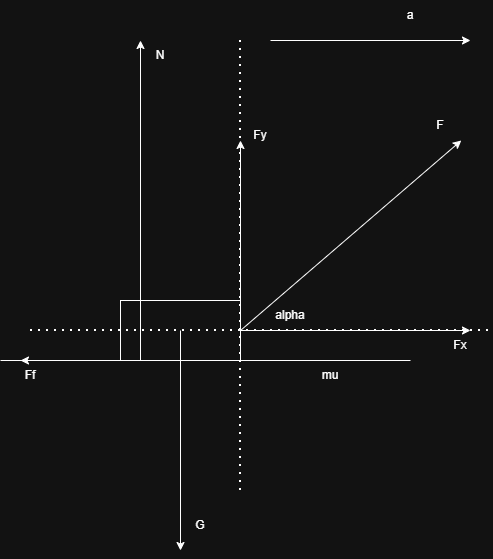

The diagram above was exported from draw.io. Its source (the exported page's mxGraphModel, read from the mxfile embedded in the PNG):
<mxGraphModel dx="1281" dy="626" grid="1" gridSize="10" guides="1" tooltips="1" connect="1" arrows="1" fold="1" page="1" pageScale="1" pageWidth="850" pageHeight="1100" math="0" shadow="0">
  <root>
    <mxCell id="0" />
    <mxCell id="1" parent="0" />
    <mxCell id="rjOAkVXUF8eVMof5BTVm-1" value="" style="endArrow=none;html=1;rounded=0;" edge="1" parent="1">
      <mxGeometry width="50" height="50" relative="1" as="geometry">
        <mxPoint x="40" y="400" as="sourcePoint" />
        <mxPoint x="450" y="400" as="targetPoint" />
      </mxGeometry>
    </mxCell>
    <mxCell id="rjOAkVXUF8eVMof5BTVm-2" value="" style="rounded=0;whiteSpace=wrap;html=1;" vertex="1" parent="1">
      <mxGeometry x="160" y="340" width="120" height="60" as="geometry" />
    </mxCell>
    <mxCell id="rjOAkVXUF8eVMof5BTVm-3" value="" style="endArrow=classic;html=1;rounded=0;" edge="1" parent="1">
      <mxGeometry width="50" height="50" relative="1" as="geometry">
        <mxPoint x="280" y="370" as="sourcePoint" />
        <mxPoint x="500.79998779296875" y="180" as="targetPoint" />
      </mxGeometry>
    </mxCell>
    <mxCell id="rjOAkVXUF8eVMof5BTVm-4" value="" style="endArrow=none;dashed=1;html=1;dashPattern=1 3;strokeWidth=2;rounded=0;" edge="1" parent="1">
      <mxGeometry width="50" height="50" relative="1" as="geometry">
        <mxPoint x="70" y="370" as="sourcePoint" />
        <mxPoint x="530" y="370" as="targetPoint" />
      </mxGeometry>
    </mxCell>
    <mxCell id="rjOAkVXUF8eVMof5BTVm-5" value="alpha" style="text;html=1;whiteSpace=wrap;strokeColor=none;fillColor=none;align=center;verticalAlign=middle;rounded=0;" vertex="1" parent="1">
      <mxGeometry x="300" y="340" width="60" height="30" as="geometry" />
    </mxCell>
    <mxCell id="rjOAkVXUF8eVMof5BTVm-6" value="F" style="text;html=1;whiteSpace=wrap;strokeColor=none;fillColor=none;align=center;verticalAlign=middle;rounded=0;" vertex="1" parent="1">
      <mxGeometry x="450" y="150" width="60" height="30" as="geometry" />
    </mxCell>
    <mxCell id="rjOAkVXUF8eVMof5BTVm-7" value="" style="endArrow=classic;html=1;rounded=0;" edge="1" parent="1">
      <mxGeometry width="50" height="50" relative="1" as="geometry">
        <mxPoint x="220" y="370" as="sourcePoint" />
        <mxPoint x="220" y="590" as="targetPoint" />
      </mxGeometry>
    </mxCell>
    <mxCell id="rjOAkVXUF8eVMof5BTVm-8" value="G" style="text;html=1;whiteSpace=wrap;strokeColor=none;fillColor=none;align=center;verticalAlign=middle;rounded=0;" vertex="1" parent="1">
      <mxGeometry x="210" y="550" width="60" height="30" as="geometry" />
    </mxCell>
    <mxCell id="rjOAkVXUF8eVMof5BTVm-9" value="" style="endArrow=classic;html=1;rounded=0;" edge="1" parent="1">
      <mxGeometry width="50" height="50" relative="1" as="geometry">
        <mxPoint x="180" y="400" as="sourcePoint" />
        <mxPoint x="180" y="80" as="targetPoint" />
      </mxGeometry>
    </mxCell>
    <mxCell id="rjOAkVXUF8eVMof5BTVm-10" value="N" style="text;html=1;whiteSpace=wrap;strokeColor=none;fillColor=none;align=center;verticalAlign=middle;rounded=0;" vertex="1" parent="1">
      <mxGeometry x="170" y="80" width="60" height="30" as="geometry" />
    </mxCell>
    <mxCell id="rjOAkVXUF8eVMof5BTVm-11" value="" style="endArrow=classic;html=1;rounded=0;" edge="1" parent="1">
      <mxGeometry width="50" height="50" relative="1" as="geometry">
        <mxPoint x="200" y="400" as="sourcePoint" />
        <mxPoint x="60" y="400" as="targetPoint" />
      </mxGeometry>
    </mxCell>
    <mxCell id="rjOAkVXUF8eVMof5BTVm-12" value="Ff" style="text;html=1;whiteSpace=wrap;strokeColor=none;fillColor=none;align=center;verticalAlign=middle;rounded=0;" vertex="1" parent="1">
      <mxGeometry x="40" y="400" width="60" height="30" as="geometry" />
    </mxCell>
    <mxCell id="rjOAkVXUF8eVMof5BTVm-13" value="" style="endArrow=none;dashed=1;html=1;dashPattern=1 3;strokeWidth=2;rounded=0;" edge="1" parent="1">
      <mxGeometry width="50" height="50" relative="1" as="geometry">
        <mxPoint x="280" y="530" as="sourcePoint" />
        <mxPoint x="280" y="80" as="targetPoint" />
      </mxGeometry>
    </mxCell>
    <mxCell id="rjOAkVXUF8eVMof5BTVm-14" value="" style="endArrow=classic;html=1;rounded=0;" edge="1" parent="1">
      <mxGeometry width="50" height="50" relative="1" as="geometry">
        <mxPoint x="280" y="370" as="sourcePoint" />
        <mxPoint x="280" y="180" as="targetPoint" />
      </mxGeometry>
    </mxCell>
    <mxCell id="rjOAkVXUF8eVMof5BTVm-15" value="Fy" style="text;html=1;whiteSpace=wrap;strokeColor=none;fillColor=none;align=center;verticalAlign=middle;rounded=0;" vertex="1" parent="1">
      <mxGeometry x="270" y="160" width="60" height="30" as="geometry" />
    </mxCell>
    <mxCell id="rjOAkVXUF8eVMof5BTVm-16" value="" style="endArrow=classic;html=1;rounded=0;" edge="1" parent="1">
      <mxGeometry width="50" height="50" relative="1" as="geometry">
        <mxPoint x="280" y="370" as="sourcePoint" />
        <mxPoint x="510" y="370" as="targetPoint" />
      </mxGeometry>
    </mxCell>
    <mxCell id="rjOAkVXUF8eVMof5BTVm-17" value="Fx" style="text;html=1;whiteSpace=wrap;strokeColor=none;fillColor=none;align=center;verticalAlign=middle;rounded=0;" vertex="1" parent="1">
      <mxGeometry x="470" y="370" width="60" height="30" as="geometry" />
    </mxCell>
    <mxCell id="rjOAkVXUF8eVMof5BTVm-18" value="" style="endArrow=classic;html=1;rounded=0;" edge="1" parent="1">
      <mxGeometry width="50" height="50" relative="1" as="geometry">
        <mxPoint x="310" y="80" as="sourcePoint" />
        <mxPoint x="510" y="80" as="targetPoint" />
      </mxGeometry>
    </mxCell>
    <mxCell id="rjOAkVXUF8eVMof5BTVm-19" value="a" style="text;html=1;whiteSpace=wrap;strokeColor=none;fillColor=none;align=center;verticalAlign=middle;rounded=0;" vertex="1" parent="1">
      <mxGeometry x="420" y="40" width="60" height="30" as="geometry" />
    </mxCell>
    <mxCell id="rjOAkVXUF8eVMof5BTVm-20" value="mu" style="text;html=1;whiteSpace=wrap;strokeColor=none;fillColor=none;align=center;verticalAlign=middle;rounded=0;" vertex="1" parent="1">
      <mxGeometry x="340" y="400" width="60" height="30" as="geometry" />
    </mxCell>
  </root>
</mxGraphModel>